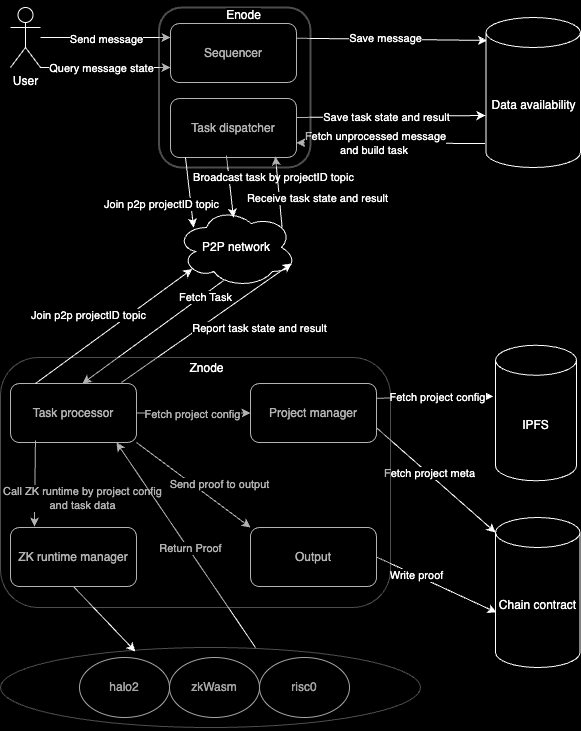

The diagram above was exported from draw.io. Its source (the exported page's mxGraphModel, read from the mxfile embedded in the PNG):
<mxGraphModel dx="1026" dy="687" grid="1" gridSize="10" guides="1" tooltips="1" connect="1" arrows="1" fold="1" page="1" pageScale="1" pageWidth="827" pageHeight="1169" background="#000000" math="0" shadow="0">
  <root>
    <mxCell id="0" />
    <mxCell id="1" parent="0" />
    <mxCell id="P-kxANTKAj5TKY9pIXBq-1" value="User" style="shape=umlActor;verticalLabelPosition=bottom;verticalAlign=top;html=1;outlineConnect=0;strokeColor=#FFFFFF;fillColor=#000000;fontColor=#FFFFFF;labelBackgroundColor=#000000;" vertex="1" parent="1">
      <mxGeometry x="10" y="10" width="30" height="60" as="geometry" />
    </mxCell>
    <mxCell id="P-kxANTKAj5TKY9pIXBq-3" value="Sequencer" style="rounded=1;whiteSpace=wrap;html=1;fontColor=#FFFFFF;labelBackgroundColor=#000000;fillColor=#000000;strokeColor=#FFFFFF;" vertex="1" parent="1">
      <mxGeometry x="170" y="26" width="126" height="59" as="geometry" />
    </mxCell>
    <mxCell id="P-kxANTKAj5TKY9pIXBq-4" value="" style="endArrow=classic;html=1;rounded=0;strokeColor=#FFFFFF;fontColor=#FFFFFF;labelBackgroundColor=#000000;" edge="1" parent="1" source="P-kxANTKAj5TKY9pIXBq-1">
      <mxGeometry width="50" height="50" relative="1" as="geometry">
        <mxPoint x="50" y="40" as="sourcePoint" />
        <mxPoint x="170" y="40" as="targetPoint" />
      </mxGeometry>
    </mxCell>
    <mxCell id="P-kxANTKAj5TKY9pIXBq-5" value="&lt;font style=&quot;&quot;&gt;Send message&lt;/font&gt;" style="edgeLabel;html=1;align=center;verticalAlign=middle;resizable=0;points=[];fontColor=#FFFFFF;labelBackgroundColor=#000000;" vertex="1" connectable="0" parent="P-kxANTKAj5TKY9pIXBq-4">
      <mxGeometry y="-1" relative="1" as="geometry">
        <mxPoint as="offset" />
      </mxGeometry>
    </mxCell>
    <mxCell id="P-kxANTKAj5TKY9pIXBq-6" value="Data availability" style="shape=cylinder3;whiteSpace=wrap;html=1;boundedLbl=1;backgroundOutline=1;size=15;fontColor=#FFFFFF;labelBackgroundColor=#000000;strokeColor=#FFFFFF;fillColor=#000000;" vertex="1" parent="1">
      <mxGeometry x="485.5" y="20" width="94.5" height="150" as="geometry" />
    </mxCell>
    <mxCell id="P-kxANTKAj5TKY9pIXBq-10" value="" style="endArrow=classic;html=1;rounded=0;exitX=1;exitY=0.25;exitDx=0;exitDy=0;entryX=0.01;entryY=0.153;entryDx=0;entryDy=0;entryPerimeter=0;fontColor=#FFFFFF;labelBackgroundColor=#000000;strokeColor=#FFFFFF;" edge="1" parent="1" source="P-kxANTKAj5TKY9pIXBq-3" target="P-kxANTKAj5TKY9pIXBq-6">
      <mxGeometry width="50" height="50" relative="1" as="geometry">
        <mxPoint x="450" y="190" as="sourcePoint" />
        <mxPoint x="700" y="340" as="targetPoint" />
      </mxGeometry>
    </mxCell>
    <mxCell id="P-kxANTKAj5TKY9pIXBq-11" value="Save message" style="edgeLabel;html=1;align=center;verticalAlign=middle;resizable=0;points=[];fontColor=#FFFFFF;labelBackgroundColor=#000000;" vertex="1" connectable="0" parent="P-kxANTKAj5TKY9pIXBq-10">
      <mxGeometry x="-0.0745" y="1" relative="1" as="geometry">
        <mxPoint as="offset" />
      </mxGeometry>
    </mxCell>
    <mxCell id="P-kxANTKAj5TKY9pIXBq-12" value="" style="endArrow=classic;html=1;rounded=0;exitX=1;exitY=1;exitDx=0;exitDy=0;exitPerimeter=0;fontColor=#FFFFFF;labelBackgroundColor=#000000;strokeColor=#FFFFFF;" edge="1" parent="1" source="P-kxANTKAj5TKY9pIXBq-1">
      <mxGeometry width="50" height="50" relative="1" as="geometry">
        <mxPoint x="63" y="229" as="sourcePoint" />
        <mxPoint x="170" y="70" as="targetPoint" />
      </mxGeometry>
    </mxCell>
    <mxCell id="P-kxANTKAj5TKY9pIXBq-13" value="Query message state" style="edgeLabel;html=1;align=center;verticalAlign=middle;resizable=0;points=[];fontColor=#FFFFFF;labelBackgroundColor=#000000;" vertex="1" connectable="0" parent="P-kxANTKAj5TKY9pIXBq-12">
      <mxGeometry x="-0.2471" relative="1" as="geometry">
        <mxPoint x="11" as="offset" />
      </mxGeometry>
    </mxCell>
    <mxCell id="P-kxANTKAj5TKY9pIXBq-16" value="Task dispatcher" style="rounded=1;whiteSpace=wrap;html=1;fontColor=#FFFFFF;labelBackgroundColor=#000000;strokeColor=#FFFFFF;fillColor=#000000;" vertex="1" parent="1">
      <mxGeometry x="170" y="101" width="126" height="59" as="geometry" />
    </mxCell>
    <mxCell id="P-kxANTKAj5TKY9pIXBq-17" value="" style="endArrow=classic;html=1;rounded=0;entryX=1;entryY=0.75;entryDx=0;entryDy=0;exitX=-0.01;exitY=0.84;exitDx=0;exitDy=0;exitPerimeter=0;fontColor=#FFFFFF;labelBackgroundColor=#000000;strokeColor=#FFFFFF;" edge="1" parent="1" source="P-kxANTKAj5TKY9pIXBq-6" target="P-kxANTKAj5TKY9pIXBq-16">
      <mxGeometry width="50" height="50" relative="1" as="geometry">
        <mxPoint x="700" y="410" as="sourcePoint" />
        <mxPoint x="420" y="261.75" as="targetPoint" />
      </mxGeometry>
    </mxCell>
    <mxCell id="P-kxANTKAj5TKY9pIXBq-18" value="Fetch&amp;nbsp;unprocessed message&lt;br&gt;and build task&amp;nbsp;" style="edgeLabel;html=1;align=center;verticalAlign=middle;resizable=0;points=[];fontColor=#FFFFFF;labelBackgroundColor=#000000;" vertex="1" connectable="0" parent="P-kxANTKAj5TKY9pIXBq-17">
      <mxGeometry x="0.1673" relative="1" as="geometry">
        <mxPoint as="offset" />
      </mxGeometry>
    </mxCell>
    <mxCell id="P-kxANTKAj5TKY9pIXBq-19" value="P2P network" style="ellipse;shape=cloud;whiteSpace=wrap;html=1;fontColor=#FFFFFF;labelBackgroundColor=#000000;fillColor=#000000;strokeColor=#FFFFFF;" vertex="1" parent="1">
      <mxGeometry x="176" y="210" width="120" height="80" as="geometry" />
    </mxCell>
    <mxCell id="P-kxANTKAj5TKY9pIXBq-20" value="" style="endArrow=classic;html=1;rounded=0;entryX=0.475;entryY=0.125;entryDx=0;entryDy=0;entryPerimeter=0;exitX=0.444;exitY=0.966;exitDx=0;exitDy=0;exitPerimeter=0;fontColor=#FFFFFF;labelBackgroundColor=#000000;strokeColor=#FFFFFF;" edge="1" parent="1" source="P-kxANTKAj5TKY9pIXBq-16" target="P-kxANTKAj5TKY9pIXBq-19">
      <mxGeometry width="50" height="50" relative="1" as="geometry">
        <mxPoint x="218" y="161" as="sourcePoint" />
        <mxPoint x="340" y="480" as="targetPoint" />
      </mxGeometry>
    </mxCell>
    <mxCell id="P-kxANTKAj5TKY9pIXBq-21" value="Broadcast task by projectID topic" style="edgeLabel;html=1;align=center;verticalAlign=middle;resizable=0;points=[];fontColor=#FFFFFF;labelBackgroundColor=#000000;" vertex="1" connectable="0" parent="P-kxANTKAj5TKY9pIXBq-20">
      <mxGeometry x="0.0208" relative="1" as="geometry">
        <mxPoint x="43" y="-10" as="offset" />
      </mxGeometry>
    </mxCell>
    <mxCell id="P-kxANTKAj5TKY9pIXBq-22" value="" style="endArrow=classic;html=1;rounded=0;exitX=0.88;exitY=0.25;exitDx=0;exitDy=0;exitPerimeter=0;entryX=0.833;entryY=0.983;entryDx=0;entryDy=0;entryPerimeter=0;fontColor=#FFFFFF;labelBackgroundColor=#000000;strokeColor=#FFFFFF;" edge="1" parent="1" source="P-kxANTKAj5TKY9pIXBq-19" target="P-kxANTKAj5TKY9pIXBq-16">
      <mxGeometry width="50" height="50" relative="1" as="geometry">
        <mxPoint x="379" y="396" as="sourcePoint" />
        <mxPoint x="270" y="170" as="targetPoint" />
      </mxGeometry>
    </mxCell>
    <mxCell id="P-kxANTKAj5TKY9pIXBq-23" value="Receive task state and result" style="edgeLabel;html=1;align=center;verticalAlign=middle;resizable=0;points=[];fontColor=#FFFFFF;labelBackgroundColor=#000000;" vertex="1" connectable="0" parent="P-kxANTKAj5TKY9pIXBq-22">
      <mxGeometry x="-0.0486" y="-1" relative="1" as="geometry">
        <mxPoint x="37" y="4" as="offset" />
      </mxGeometry>
    </mxCell>
    <mxCell id="P-kxANTKAj5TKY9pIXBq-24" value="" style="endArrow=classic;html=1;rounded=0;exitX=1;exitY=0.75;exitDx=0;exitDy=0;fontColor=#FFFFFF;labelBackgroundColor=#000000;strokeColor=#FFFFFF;entryX=-0.005;entryY=0.653;entryDx=0;entryDy=0;entryPerimeter=0;" edge="1" parent="1" target="P-kxANTKAj5TKY9pIXBq-6">
      <mxGeometry width="50" height="50" relative="1" as="geometry">
        <mxPoint x="296" y="120" as="sourcePoint" />
        <mxPoint x="480" y="120" as="targetPoint" />
      </mxGeometry>
    </mxCell>
    <mxCell id="P-kxANTKAj5TKY9pIXBq-25" value="Save task state and result" style="edgeLabel;html=1;align=center;verticalAlign=middle;resizable=0;points=[];fontColor=#FFFFFF;labelBackgroundColor=#000000;" vertex="1" connectable="0" parent="P-kxANTKAj5TKY9pIXBq-24">
      <mxGeometry x="-0.0518" relative="1" as="geometry">
        <mxPoint as="offset" />
      </mxGeometry>
    </mxCell>
    <mxCell id="P-kxANTKAj5TKY9pIXBq-26" value="Task&amp;nbsp;processor" style="rounded=1;whiteSpace=wrap;html=1;fontColor=#FFFFFF;labelBackgroundColor=#000000;fillColor=#000000;strokeColor=#FFFFFF;" vertex="1" parent="1">
      <mxGeometry x="10" y="386" width="126" height="59" as="geometry" />
    </mxCell>
    <mxCell id="P-kxANTKAj5TKY9pIXBq-27" value="" style="endArrow=classic;html=1;rounded=0;entryX=0.571;entryY=0;entryDx=0;entryDy=0;entryPerimeter=0;exitX=0.392;exitY=0.913;exitDx=0;exitDy=0;exitPerimeter=0;fontColor=#FFFFFF;labelBackgroundColor=#000000;strokeColor=#FFFFFF;" edge="1" parent="1" source="P-kxANTKAj5TKY9pIXBq-19" target="P-kxANTKAj5TKY9pIXBq-26">
      <mxGeometry width="50" height="50" relative="1" as="geometry">
        <mxPoint x="320" y="460" as="sourcePoint" />
        <mxPoint x="360" y="550" as="targetPoint" />
      </mxGeometry>
    </mxCell>
    <mxCell id="P-kxANTKAj5TKY9pIXBq-29" value="Fetch Task" style="edgeLabel;html=1;align=center;verticalAlign=middle;resizable=0;points=[];fontColor=#FFFFFF;labelBackgroundColor=#000000;" vertex="1" connectable="0" parent="P-kxANTKAj5TKY9pIXBq-27">
      <mxGeometry x="-0.0119" y="-2" relative="1" as="geometry">
        <mxPoint x="52" y="-33" as="offset" />
      </mxGeometry>
    </mxCell>
    <mxCell id="P-kxANTKAj5TKY9pIXBq-30" value="" style="endArrow=classic;html=1;rounded=0;entryX=0.96;entryY=0.7;entryDx=0;entryDy=0;entryPerimeter=0;exitX=0.881;exitY=-0.017;exitDx=0;exitDy=0;exitPerimeter=0;fontColor=#FFFFFF;labelBackgroundColor=#000000;strokeColor=#FFFFFF;" edge="1" parent="1" source="P-kxANTKAj5TKY9pIXBq-26" target="P-kxANTKAj5TKY9pIXBq-19">
      <mxGeometry width="50" height="50" relative="1" as="geometry">
        <mxPoint x="130" y="380" as="sourcePoint" />
        <mxPoint x="160" y="440" as="targetPoint" />
      </mxGeometry>
    </mxCell>
    <mxCell id="P-kxANTKAj5TKY9pIXBq-31" value="Report task state and result" style="edgeLabel;html=1;align=center;verticalAlign=middle;resizable=0;points=[];fontColor=#FFFFFF;labelBackgroundColor=#000000;" vertex="1" connectable="0" parent="P-kxANTKAj5TKY9pIXBq-30">
      <mxGeometry x="0.0603" y="1" relative="1" as="geometry">
        <mxPoint x="48" y="9" as="offset" />
      </mxGeometry>
    </mxCell>
    <mxCell id="P-kxANTKAj5TKY9pIXBq-34" value="halo2" style="ellipse;whiteSpace=wrap;html=1;fontColor=#FFFFFF;labelBackgroundColor=#000000;fillColor=#000000;strokeColor=#FFFFFF;" vertex="1" parent="1">
      <mxGeometry x="79" y="660" width="90" height="60" as="geometry" />
    </mxCell>
    <mxCell id="P-kxANTKAj5TKY9pIXBq-36" value="zkWasm" style="ellipse;whiteSpace=wrap;html=1;fontColor=#FFFFFF;labelBackgroundColor=#000000;fillColor=#000000;strokeColor=#FFFFFF;" vertex="1" parent="1">
      <mxGeometry x="169" y="660" width="90" height="60" as="geometry" />
    </mxCell>
    <mxCell id="P-kxANTKAj5TKY9pIXBq-37" value="risc0" style="ellipse;whiteSpace=wrap;html=1;fontColor=#FFFFFF;labelBackgroundColor=#000000;fillColor=#000000;strokeColor=#FFFFFF;" vertex="1" parent="1">
      <mxGeometry x="259" y="660" width="90" height="60" as="geometry" />
    </mxCell>
    <mxCell id="P-kxANTKAj5TKY9pIXBq-38" value="" style="ellipse;whiteSpace=wrap;html=1;opacity=30;shadow=1;fontColor=#FFFFFF;labelBackgroundColor=#000000;fillColor=#000000;strokeColor=#FFFFFF;strokeWidth=1;" vertex="1" parent="1">
      <mxGeometry y="650" width="420" height="80" as="geometry" />
    </mxCell>
    <mxCell id="P-kxANTKAj5TKY9pIXBq-41" value="ZK runtime manager" style="rounded=1;whiteSpace=wrap;html=1;fontColor=#FFFFFF;labelBackgroundColor=#000000;fillColor=#000000;strokeColor=#FFFFFF;" vertex="1" parent="1">
      <mxGeometry x="10" y="530" width="126" height="59" as="geometry" />
    </mxCell>
    <mxCell id="P-kxANTKAj5TKY9pIXBq-42" value="" style="endArrow=classic;html=1;rounded=0;exitX=0.5;exitY=1;exitDx=0;exitDy=0;entryX=0.321;entryY=0.05;entryDx=0;entryDy=0;entryPerimeter=0;fontColor=#FFFFFF;labelBackgroundColor=#000000;strokeColor=#FFFFFF;" edge="1" parent="1" source="P-kxANTKAj5TKY9pIXBq-41" target="P-kxANTKAj5TKY9pIXBq-38">
      <mxGeometry width="50" height="50" relative="1" as="geometry">
        <mxPoint x="-3" y="769" as="sourcePoint" />
        <mxPoint x="160" y="640" as="targetPoint" />
      </mxGeometry>
    </mxCell>
    <mxCell id="P-kxANTKAj5TKY9pIXBq-43" value="" style="endArrow=classic;html=1;rounded=0;entryX=0.19;entryY=-0.017;entryDx=0;entryDy=0;entryPerimeter=0;exitX=0.198;exitY=0.966;exitDx=0;exitDy=0;exitPerimeter=0;fontColor=#FFFFFF;labelBackgroundColor=#000000;strokeColor=#FFFFFF;" edge="1" parent="1" source="P-kxANTKAj5TKY9pIXBq-26" target="P-kxANTKAj5TKY9pIXBq-41">
      <mxGeometry width="50" height="50" relative="1" as="geometry">
        <mxPoint x="239" y="613" as="sourcePoint" />
        <mxPoint x="19" y="703" as="targetPoint" />
      </mxGeometry>
    </mxCell>
    <mxCell id="P-kxANTKAj5TKY9pIXBq-44" value="Call ZK runtime by project config &lt;br&gt;and task data" style="edgeLabel;html=1;align=center;verticalAlign=middle;resizable=0;points=[];fontColor=#FFFFFF;labelBackgroundColor=#000000;" vertex="1" connectable="0" parent="P-kxANTKAj5TKY9pIXBq-43">
      <mxGeometry x="-0.4286" y="3" relative="1" as="geometry">
        <mxPoint x="44" y="32" as="offset" />
      </mxGeometry>
    </mxCell>
    <mxCell id="P-kxANTKAj5TKY9pIXBq-45" value="Project manager" style="rounded=1;whiteSpace=wrap;html=1;fontColor=#FFFFFF;labelBackgroundColor=#000000;fillColor=#000000;strokeColor=#FFFFFF;" vertex="1" parent="1">
      <mxGeometry x="250" y="386" width="126" height="59" as="geometry" />
    </mxCell>
    <mxCell id="P-kxANTKAj5TKY9pIXBq-46" value="" style="endArrow=classic;html=1;rounded=0;exitX=1;exitY=0.5;exitDx=0;exitDy=0;entryX=0;entryY=0.5;entryDx=0;entryDy=0;fontColor=#FFFFFF;labelBackgroundColor=#000000;strokeColor=#FFFFFF;" edge="1" parent="1" source="P-kxANTKAj5TKY9pIXBq-26" target="P-kxANTKAj5TKY9pIXBq-45">
      <mxGeometry width="50" height="50" relative="1" as="geometry">
        <mxPoint x="569" y="743" as="sourcePoint" />
        <mxPoint x="619" y="693" as="targetPoint" />
      </mxGeometry>
    </mxCell>
    <mxCell id="P-kxANTKAj5TKY9pIXBq-47" value="Fetch project config" style="edgeLabel;html=1;align=center;verticalAlign=middle;resizable=0;points=[];fontColor=#FFFFFF;labelBackgroundColor=#000000;" vertex="1" connectable="0" parent="P-kxANTKAj5TKY9pIXBq-46">
      <mxGeometry x="-0.04" relative="1" as="geometry">
        <mxPoint y="1" as="offset" />
      </mxGeometry>
    </mxCell>
    <mxCell id="P-kxANTKAj5TKY9pIXBq-48" value="" style="endArrow=classic;html=1;rounded=0;entryX=0.841;entryY=1;entryDx=0;entryDy=0;entryPerimeter=0;exitX=0.607;exitY=0;exitDx=0;exitDy=0;exitPerimeter=0;fontColor=#FFFFFF;labelBackgroundColor=#000000;strokeColor=#FFFFFF;" edge="1" parent="1" source="P-kxANTKAj5TKY9pIXBq-38" target="P-kxANTKAj5TKY9pIXBq-26">
      <mxGeometry width="50" height="50" relative="1" as="geometry">
        <mxPoint x="250" y="730" as="sourcePoint" />
        <mxPoint x="549" y="703" as="targetPoint" />
      </mxGeometry>
    </mxCell>
    <mxCell id="P-kxANTKAj5TKY9pIXBq-49" value="Return Proof" style="edgeLabel;html=1;align=center;verticalAlign=middle;resizable=0;points=[];fontColor=#FFFFFF;labelBackgroundColor=#000000;" vertex="1" connectable="0" parent="P-kxANTKAj5TKY9pIXBq-48">
      <mxGeometry x="-0.0423" y="-2" relative="1" as="geometry">
        <mxPoint as="offset" />
      </mxGeometry>
    </mxCell>
    <mxCell id="P-kxANTKAj5TKY9pIXBq-51" value="Output" style="rounded=1;whiteSpace=wrap;html=1;fontColor=#FFFFFF;labelBackgroundColor=#000000;fillColor=#000000;strokeColor=#FFFFFF;" vertex="1" parent="1">
      <mxGeometry x="250" y="530" width="126" height="59" as="geometry" />
    </mxCell>
    <mxCell id="P-kxANTKAj5TKY9pIXBq-52" value="" style="endArrow=classic;html=1;rounded=0;exitX=1;exitY=1;exitDx=0;exitDy=0;entryX=0;entryY=0;entryDx=0;entryDy=0;fontColor=#FFFFFF;labelBackgroundColor=#000000;strokeColor=#FFFFFF;" edge="1" parent="1" source="P-kxANTKAj5TKY9pIXBq-26" target="P-kxANTKAj5TKY9pIXBq-51">
      <mxGeometry width="50" height="50" relative="1" as="geometry">
        <mxPoint x="649" y="903" as="sourcePoint" />
        <mxPoint x="699" y="853" as="targetPoint" />
      </mxGeometry>
    </mxCell>
    <mxCell id="P-kxANTKAj5TKY9pIXBq-53" value="Send proof to output" style="edgeLabel;html=1;align=center;verticalAlign=middle;resizable=0;points=[];fontColor=#FFFFFF;labelBackgroundColor=#000000;" vertex="1" connectable="0" parent="P-kxANTKAj5TKY9pIXBq-52">
      <mxGeometry x="-0.0121" y="-1" relative="1" as="geometry">
        <mxPoint x="27" y="-1" as="offset" />
      </mxGeometry>
    </mxCell>
    <mxCell id="P-kxANTKAj5TKY9pIXBq-55" value="Chain contract" style="shape=cylinder3;whiteSpace=wrap;html=1;boundedLbl=1;backgroundOutline=1;size=15;fontColor=#FFFFFF;labelBackgroundColor=#000000;fillColor=#000000;strokeColor=#FFFFFF;" vertex="1" parent="1">
      <mxGeometry x="495" y="520" width="84.5" height="150" as="geometry" />
    </mxCell>
    <mxCell id="P-kxANTKAj5TKY9pIXBq-60" value="IPFS" style="shape=cylinder3;whiteSpace=wrap;html=1;boundedLbl=1;backgroundOutline=1;size=15;fontColor=#FFFFFF;labelBackgroundColor=#000000;fillColor=#000000;strokeColor=#FFFFFF;" vertex="1" parent="1">
      <mxGeometry x="495" y="347.75" width="81" height="135.5" as="geometry" />
    </mxCell>
    <mxCell id="P-kxANTKAj5TKY9pIXBq-61" value="" style="endArrow=classic;html=1;rounded=0;exitX=1;exitY=0.75;exitDx=0;exitDy=0;entryX=0;entryY=0;entryDx=0;entryDy=15;entryPerimeter=0;fontColor=#FFFFFF;labelBackgroundColor=#000000;strokeColor=#FFFFFF;" edge="1" parent="1" source="P-kxANTKAj5TKY9pIXBq-45" target="P-kxANTKAj5TKY9pIXBq-55">
      <mxGeometry width="50" height="50" relative="1" as="geometry">
        <mxPoint x="617" y="923" as="sourcePoint" />
        <mxPoint x="450" y="470" as="targetPoint" />
      </mxGeometry>
    </mxCell>
    <mxCell id="P-kxANTKAj5TKY9pIXBq-62" value="Fetch project meta" style="edgeLabel;html=1;align=center;verticalAlign=middle;resizable=0;points=[];fontColor=#FFFFFF;labelBackgroundColor=#000000;" vertex="1" connectable="0" parent="P-kxANTKAj5TKY9pIXBq-61">
      <mxGeometry x="-0.1224" y="2" relative="1" as="geometry">
        <mxPoint x="-1" as="offset" />
      </mxGeometry>
    </mxCell>
    <mxCell id="P-kxANTKAj5TKY9pIXBq-63" value="" style="endArrow=classic;html=1;rounded=0;exitX=1;exitY=0.25;exitDx=0;exitDy=0;entryX=-0.03;entryY=0.377;entryDx=0;entryDy=0;entryPerimeter=0;fontColor=#FFFFFF;labelBackgroundColor=#000000;strokeColor=#FFFFFF;" edge="1" parent="1" source="P-kxANTKAj5TKY9pIXBq-45" target="P-kxANTKAj5TKY9pIXBq-60">
      <mxGeometry width="50" height="50" relative="1" as="geometry">
        <mxPoint x="537" y="913" as="sourcePoint" />
        <mxPoint x="708" y="567.05" as="targetPoint" />
      </mxGeometry>
    </mxCell>
    <mxCell id="P-kxANTKAj5TKY9pIXBq-64" value="Fetch project config" style="edgeLabel;html=1;align=center;verticalAlign=middle;resizable=0;points=[];fontColor=#FFFFFF;labelBackgroundColor=#000000;" vertex="1" connectable="0" parent="P-kxANTKAj5TKY9pIXBq-63">
      <mxGeometry x="0.025" y="-3" relative="1" as="geometry">
        <mxPoint y="-3" as="offset" />
      </mxGeometry>
    </mxCell>
    <mxCell id="P-kxANTKAj5TKY9pIXBq-65" value="" style="endArrow=classic;html=1;rounded=0;exitX=1;exitY=0.5;exitDx=0;exitDy=0;entryX=0.012;entryY=0.633;entryDx=0;entryDy=0;entryPerimeter=0;fontColor=#FFFFFF;labelBackgroundColor=#000000;strokeColor=#FFFFFF;" edge="1" parent="1" source="P-kxANTKAj5TKY9pIXBq-51" target="P-kxANTKAj5TKY9pIXBq-55">
      <mxGeometry width="50" height="50" relative="1" as="geometry">
        <mxPoint x="597" y="923" as="sourcePoint" />
        <mxPoint x="410" y="520" as="targetPoint" />
      </mxGeometry>
    </mxCell>
    <mxCell id="P-kxANTKAj5TKY9pIXBq-66" value="Write proof" style="edgeLabel;html=1;align=center;verticalAlign=middle;resizable=0;points=[];fontColor=#FFFFFF;labelBackgroundColor=#000000;" vertex="1" connectable="0" parent="P-kxANTKAj5TKY9pIXBq-65">
      <mxGeometry x="-0.3374" relative="1" as="geometry">
        <mxPoint as="offset" />
      </mxGeometry>
    </mxCell>
    <mxCell id="P-kxANTKAj5TKY9pIXBq-67" value="" style="rounded=1;whiteSpace=wrap;html=1;opacity=30;glass=0;shadow=0;strokeWidth=2;strokeColor=#FFFFFF;fontColor=#FFFFFF;labelBackgroundColor=#000000;fillColor=#000000;" vertex="1" parent="1">
      <mxGeometry x="158.5" y="10" width="151.5" height="160" as="geometry" />
    </mxCell>
    <mxCell id="P-kxANTKAj5TKY9pIXBq-68" value="Enode" style="text;html=1;align=center;verticalAlign=middle;resizable=0;points=[];autosize=1;strokeColor=none;fillColor=none;fontColor=#FFFFFF;labelBackgroundColor=#000000;" vertex="1" parent="1">
      <mxGeometry x="213" y="3" width="60" height="30" as="geometry" />
    </mxCell>
    <mxCell id="P-kxANTKAj5TKY9pIXBq-69" value="" style="rounded=1;whiteSpace=wrap;html=1;opacity=30;fontColor=#FFFFFF;labelBackgroundColor=#000000;fillColor=#000000;strokeColor=#FFFFFF;" vertex="1" parent="1">
      <mxGeometry y="360" width="390" height="250" as="geometry" />
    </mxCell>
    <mxCell id="P-kxANTKAj5TKY9pIXBq-70" value="Znode" style="text;html=1;align=center;verticalAlign=middle;resizable=0;points=[];autosize=1;strokeColor=none;fillColor=none;fontColor=#FFFFFF;labelBackgroundColor=#000000;" vertex="1" parent="1">
      <mxGeometry x="176" y="356" width="60" height="30" as="geometry" />
    </mxCell>
    <mxCell id="P-kxANTKAj5TKY9pIXBq-72" value="" style="endArrow=classic;html=1;rounded=0;exitX=0.119;exitY=1;exitDx=0;exitDy=0;exitPerimeter=0;entryX=0.142;entryY=0.25;entryDx=0;entryDy=0;entryPerimeter=0;fontColor=#FFFFFF;labelBackgroundColor=#000000;strokeColor=#FFFFFF;" edge="1" parent="1" source="P-kxANTKAj5TKY9pIXBq-16" target="P-kxANTKAj5TKY9pIXBq-19">
      <mxGeometry width="50" height="50" relative="1" as="geometry">
        <mxPoint x="40" y="400" as="sourcePoint" />
        <mxPoint x="90" y="350" as="targetPoint" />
      </mxGeometry>
    </mxCell>
    <mxCell id="P-kxANTKAj5TKY9pIXBq-73" value="Join p2p projectID topic" style="edgeLabel;html=1;align=center;verticalAlign=middle;resizable=0;points=[];fontColor=#FFFFFF;labelBackgroundColor=#000000;" vertex="1" connectable="0" parent="P-kxANTKAj5TKY9pIXBq-72">
      <mxGeometry x="0.0943" y="3" relative="1" as="geometry">
        <mxPoint x="-32" y="8" as="offset" />
      </mxGeometry>
    </mxCell>
    <mxCell id="P-kxANTKAj5TKY9pIXBq-74" value="" style="endArrow=classic;html=1;rounded=0;exitX=0.198;exitY=0;exitDx=0;exitDy=0;entryX=0.13;entryY=0.77;entryDx=0;entryDy=0;entryPerimeter=0;exitPerimeter=0;fontColor=#FFFFFF;labelBackgroundColor=#000000;strokeColor=#FFFFFF;" edge="1" parent="1" source="P-kxANTKAj5TKY9pIXBq-26" target="P-kxANTKAj5TKY9pIXBq-19">
      <mxGeometry width="50" height="50" relative="1" as="geometry">
        <mxPoint x="30" y="330" as="sourcePoint" />
        <mxPoint x="80" y="280" as="targetPoint" />
      </mxGeometry>
    </mxCell>
    <mxCell id="P-kxANTKAj5TKY9pIXBq-75" value="Join p2p projectID topic" style="edgeLabel;html=1;align=center;verticalAlign=middle;resizable=0;points=[];fontColor=#FFFFFF;labelBackgroundColor=#000000;" vertex="1" connectable="0" parent="P-kxANTKAj5TKY9pIXBq-74">
      <mxGeometry x="0.1892" y="1" relative="1" as="geometry">
        <mxPoint x="-40" as="offset" />
      </mxGeometry>
    </mxCell>
  </root>
</mxGraphModel>